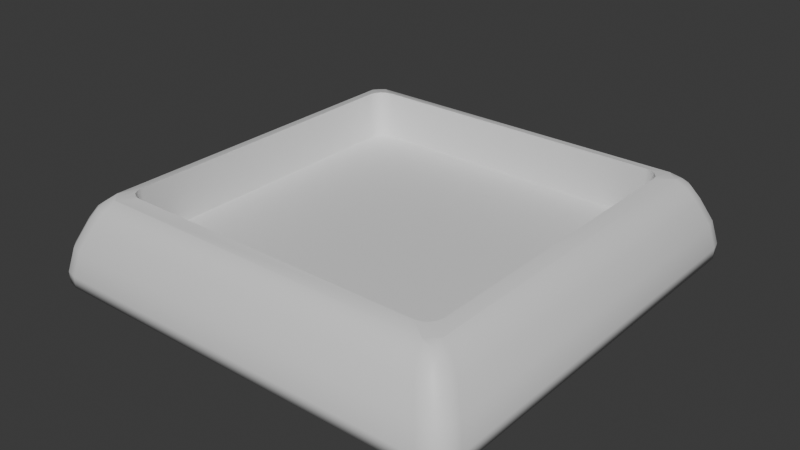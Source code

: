 # Source: button_base.blend  (saved by Blender 4.4.32; exported with 4.5.12 LTS)
import bpy
from mathutils import Matrix  # noqa: F401  (used for matrix-valued properties, if any)

bpy.ops.wm.read_factory_settings(use_empty=True)
scene = bpy.context.scene
scene.name = 'Scene'

# ---- collections
col_collection = bpy.data.collections.new('Collection'); scene.collection.children.link(col_collection)

# ---- materials (node trees are filled in below, after node groups)
mat_material = bpy.data.materials.new('Material')
mat_material.alpha_threshold = 0.0
mat_material.roughness = 0.5
mat_material.line_color = (0.0, 0.0, 0.0, 1.0)

# ---- material node trees
mat_material.use_nodes = True; mat_material.node_tree.nodes.clear()
_N = mat_material.node_tree.nodes; _L = mat_material.node_tree.links
n0 = _N.new('ShaderNodeOutputMaterial'); n0.name = 'Material Output'; n0.location = (300, 300)
n1 = _N.new('ShaderNodeBsdfPrincipled'); n1.name = 'Principled BSDF'; n1.location = (10, 300)
n1.inputs[3].default_value = 1.45
_L.new(n1.outputs[0], n0.inputs[0])
n0.is_active_output = True

# ---- world
world_world = bpy.data.worlds.new('World'); scene.world = world_world
world_world.use_nodes = True; world_world.node_tree.nodes.clear()
_N = world_world.node_tree.nodes; _L = world_world.node_tree.links
n0 = _N.new('ShaderNodeOutputWorld'); n0.name = 'World Output'; n0.location = (300, 300)
n1 = _N.new('ShaderNodeBackground'); n1.name = 'Background'; n1.location = (10, 300)
n1.inputs[0].default_value = (0.05088, 0.05088, 0.05088, 1.0)
_L.new(n1.outputs[0], n0.inputs[0])
n0.is_active_output = True
world_world.color = (0.05088, 0.05088, 0.05088)
world_world.sun_shadow_jitter_overblur = 0.0

# ---- meshes
me_cube = bpy.data.meshes.new('Cube')
me_cube.from_pydata([(0.8709, 0.9756, 0.1158), (0.9756, 0.8709, 0.1158), (0.8474, 0.9356, 0.1756), (0.9251, 0.9636, 0.1158), (0.8996, 0.926, 0.1732), (0.8793, 0.8295, 0.2173), (0.8295, 0.8793, 0.2173), (0.8865, 0.8865, 0.2028), (0.9636, 0.9251, 0.1158), (0.9356, 0.8474, 0.1756), (0.926, 0.8996, 0.1732), (0.9425, 1.056, -0.1158), (1.056, 0.9425, -0.1158), (1.0, 1.042, -0.1158), (0.9522, 1.051, -0.1746), (1.007, 1.036, -0.1746), (1.051, 0.9522, -0.1746), (1.042, 1.0, -0.1158), (1.036, 1.007, -0.1746), (0.9756, -0.8709, 0.1158), (0.8709, -0.9756, 0.1158), (0.9356, -0.8474, 0.1756), (0.9636, -0.9251, 0.1158), (0.926, -0.8996, 0.1732), (0.8295, -0.8793, 0.2173), (0.8793, -0.8295, 0.2173), (0.8865, -0.8865, 0.2028), (0.9251, -0.9636, 0.1158), (0.8474, -0.9356, 0.1756), (0.8996, -0.926, 0.1732), (1.056, -0.9425, -0.1158), (0.9425, -1.056, -0.1158), (1.042, -1.0, -0.1158), (1.051, -0.9522, -0.1746), (1.036, -1.007, -0.1746), (0.9522, -1.051, -0.1746), (1.0, -1.042, -0.1158), (1.007, -1.036, -0.1746), (-0.8709, 0.9756, 0.1158), (-0.9756, 0.8709, 0.1158), (-0.9251, 0.9636, 0.1158), (-0.8474, 0.9356, 0.1756), (-0.8996, 0.926, 0.1732), (-0.9356, 0.8474, 0.1756), (-0.9636, 0.9251, 0.1158), (-0.926, 0.8996, 0.1732), (-0.8295, 0.8793, 0.2173), (-0.8793, 0.8295, 0.2173), (-0.8865, 0.8865, 0.2028), (-1.056, 0.9425, -0.1158), (-0.9425, 1.056, -0.1158), (-1.042, 1.0, -0.1158), (-1.051, 0.9522, -0.1746), (-1.036, 1.007, -0.1746), (-0.9522, 1.051, -0.1746), (-1.0, 1.042, -0.1158), (-1.007, 1.036, -0.1746), (-0.9756, -0.8709, 0.1158), (-0.8709, -0.9756, 0.1158), (-0.9636, -0.9251, 0.1158), (-0.9356, -0.8474, 0.1756), (-0.926, -0.8996, 0.1732), (-0.8474, -0.9356, 0.1756), (-0.9251, -0.9636, 0.1158), (-0.8996, -0.926, 0.1732), (-0.8793, -0.8295, 0.2173), (-0.8295, -0.8793, 0.2173), (-0.8865, -0.8865, 0.2028), (-0.9425, -1.056, -0.1158), (-1.056, -0.9425, -0.1158), (-1.0, -1.042, -0.1158), (-0.9522, -1.051, -0.1746), (-1.007, -1.036, -0.1746), (-1.051, -0.9522, -0.1746), (-1.042, -1.0, -0.1158), (-1.036, -1.007, -0.1746), (1.029, 0.9183, 3.381e-10), (1.016, 0.975, -8.465e-09), (0.975, 1.016, -8.465e-09), (0.9183, 1.029, 3.381e-10), (-0.9183, -1.029, 3.381e-10), (-0.975, -1.016, 3.381e-10), (-1.016, -0.975, 3.381e-10), (-1.029, -0.9183, 3.381e-10), (0.9183, -1.029, 3.381e-10), (0.975, -1.016, -8.465e-09), (1.016, -0.975, -8.465e-09), (1.029, -0.9183, 3.381e-10), (-0.9183, 1.029, 3.381e-10), (-0.975, 1.016, 3.381e-10), (-1.016, 0.975, 3.381e-10), (-1.029, 0.9183, 3.381e-10), (0.8193, -0.742, 0.2306), (0.742, -0.8193, 0.2306), (0.8295, -0.8792, 0.2173), (0.8792, -0.8295, 0.2173), (0.8134, -0.7716, 0.2306), (0.7967, -0.7967, 0.2306), (0.7716, -0.8134, 0.2306), (-0.742, -0.8193, 0.2306), (-0.8193, -0.742, 0.2306), (-0.8792, -0.8295, 0.2173), (-0.8295, -0.8792, 0.2173), (-0.7716, -0.8134, 0.2306), (-0.7967, -0.7967, 0.2306), (-0.8134, -0.7716, 0.2306), (0.742, 0.8193, 0.2306), (0.8193, 0.742, 0.2306), (0.8792, 0.8295, 0.2173), (0.8295, 0.8792, 0.2173), (0.7716, 0.8134, 0.2306), (0.7967, 0.7967, 0.2306), (0.8134, 0.7716, 0.2306), (-0.8193, 0.742, 0.2306), (-0.742, 0.8193, 0.2306), (-0.8295, 0.8792, 0.2173), (-0.8792, 0.8295, 0.2173), (-0.8134, 0.7716, 0.2306), (-0.7967, 0.7967, 0.2306), (-0.7716, 0.8134, 0.2306), (0.742, -0.8193, -0.01147), (0.8193, -0.742, -0.01147), (0.7716, -0.8134, -0.01147), (0.7967, -0.7967, -0.01147), (0.8134, -0.7716, -0.01147), (-0.8193, -0.742, -0.01147), (-0.742, -0.8193, -0.01147), (-0.8134, -0.7716, -0.01147), (-0.7967, -0.7967, -0.01147), (-0.7716, -0.8134, -0.01147), (0.8193, 0.742, -0.01147), (0.742, 0.8193, -0.01147), (0.8134, 0.7716, -0.01147), (0.7967, 0.7967, -0.01147), (0.7716, 0.8134, -0.01147), (-0.742, 0.8193, -0.01147), (-0.8193, 0.742, -0.01147), (-0.7716, 0.8134, -0.01147), (-0.7967, 0.7967, -0.01147), (-0.8134, 0.7716, -0.01147)], [], [(83, 57, 39, 91), (84, 20, 58, 80), (76, 1, 19, 87), (0, 2, 4, 3), (2, 6, 7, 4), (106, 114, 135, 131), (5, 9, 10, 7), (1, 8, 10, 9), (8, 3, 4, 10), (4, 7, 10), (11, 13, 15, 14), (13, 17, 18, 15), (12, 16, 18, 17), (19, 21, 23, 22), (21, 25, 26, 23), (94, 93, 99, 102, 66, 24), (24, 28, 29, 26), (20, 27, 29, 28), (27, 22, 23, 29), (23, 26, 29), (30, 32, 34, 33), (32, 36, 37, 34), (31, 35, 37, 36), (38, 40, 42, 41), (40, 44, 45, 42), (39, 43, 45, 44), (43, 47, 48, 45), (130, 132, 133, 134, 131, 135, 137, 138, 139, 136, 125, 127, 128, 129, 126, 120, 122, 123, 124, 121), (46, 41, 42, 48), (42, 45, 48), (49, 51, 53, 52), (51, 55, 56, 53), (50, 54, 56, 55), (57, 59, 61, 60), (59, 63, 64, 61), (58, 62, 64, 63), (62, 66, 67, 64), (101, 100, 113, 116, 47, 65), (65, 60, 61, 67), (61, 64, 67), (68, 70, 72, 71), (70, 74, 75, 72), (69, 73, 75, 74), (37, 35, 71, 72, 75, 73, 52, 53, 56, 54, 14, 15, 18, 16, 33, 34), (52, 73, 69, 49), (14, 54, 50, 11), (76, 12, 17, 77), (77, 17, 13, 78), (78, 13, 11, 79), (80, 58, 63, 81), (81, 63, 59, 82), (82, 59, 57, 83), (84, 31, 36, 85), (85, 36, 32, 86), (86, 32, 30, 87), (88, 50, 55, 89), (89, 55, 51, 90), (90, 51, 49, 91), (107, 130, 121, 92), (24, 66, 62, 28), (28, 62, 58, 20), (95, 94, 24, 26, 25), (5, 25, 21, 9), (9, 21, 19, 1), (71, 35, 31, 68), (100, 125, 136, 113), (65, 47, 43, 60), (60, 43, 39, 57), (109, 108, 5, 7, 6), (46, 6, 2, 41), (41, 2, 0, 38), (33, 16, 12, 30), (88, 38, 0, 79), (93, 120, 126, 99), (115, 114, 106, 109, 6, 46), (116, 115, 46, 48, 47), (50, 88, 79, 11), (44, 90, 91, 39), (40, 89, 90, 44), (38, 88, 89, 40), (22, 86, 87, 19), (27, 85, 86, 22), (20, 84, 85, 27), (74, 82, 83, 69), (70, 81, 82, 74), (68, 80, 81, 70), (3, 78, 79, 0), (8, 77, 78, 3), (1, 76, 77, 8), (12, 76, 87, 30), (31, 84, 80, 68), (69, 83, 91, 49), (102, 101, 65, 67, 66), (92, 96, 97, 98, 93, 94, 95), (99, 103, 104, 105, 100, 101, 102), (106, 110, 111, 112, 107, 108, 109), (113, 117, 118, 119, 114, 115, 116), (113, 136, 139, 117), (117, 139, 138, 118), (118, 138, 137, 119), (119, 137, 135, 114), (130, 107, 112, 132), (132, 112, 111, 133), (133, 111, 110, 134), (134, 110, 106, 131), (120, 93, 98, 122), (122, 98, 97, 123), (123, 97, 96, 124), (124, 96, 92, 121), (99, 126, 129, 103), (103, 129, 128, 104), (104, 128, 127, 105), (105, 127, 125, 100), (108, 107, 92, 95, 25, 5)])
me_cube.polygons.foreach_set('use_smooth', [True] * 114)
_k = set([(92, 96), (92, 107), (93, 98), (93, 99), (96, 97), (97, 98), (99, 103), (100, 105), (100, 113), (103, 104), (104, 105), (106, 110), (106, 114), (107, 112), (110, 111), (111, 112), (113, 117), (114, 119), (117, 118), (118, 119), (120, 122), (120, 126), (121, 124), (121, 130), (122, 123), (123, 124), (125, 127), (125, 136), (126, 129), (127, 128), (128, 129), (130, 132), (131, 134), (131, 135), (132, 133), (133, 134), (135, 137), (136, 139), (137, 138), (138, 139)])
me_cube.attributes.new('sharp_edge', 'BOOLEAN', 'EDGE').data.foreach_set('value', [ (min(e.vertices), max(e.vertices)) in _k for e in me_cube.edges])
_uv = me_cube.uv_layers.new(name='UVMap')
_uv.uv.foreach_set('vector', [0.5, 0.01341, 0.5601, 0.01341, 0.5601, 0.2366, 0.5, 0.2366, 0.5, 0.7634, 0.5601, 0.7634, 0.5601, 0.9866, 0.5, 0.9866, 0.5, 0.5134, 0.5601, 0.5134, 0.5601, 0.7366, 0.5, 0.7366, 0.5601, 0.4866, 0.5925, 0.4866, 0.5911, 0.493, 0.5601, 0.4933, 0.5925, 0.4866, 0.625, 0.4866, 0.625, 0.493, 0.5911, 0.493, 0.6489, 0.5134, 0.8511, 0.5134, 0.8395, 0.5261, 0.6605, 0.5261, 0.6317, 0.5134, 0.5925, 0.5134, 0.5911, 0.507, 0.632, 0.5, 0.5601, 0.5134, 0.5601, 0.5067, 0.5911, 0.507, 0.5925, 0.5134, 0.5601, 0.5067, 0.5601, 0.4933, 0.5911, 0.493, 0.5911, 0.507, 0.5911, 0.493, 0.625, 0.493, 0.5911, 0.4965, 0.4399, 0.4866, 0.4399, 0.4933, 0.375, 0.493, 0.375, 0.4866, 0.4399, 0.4933, 0.4399, 0.5067, 0.4089, 0.507, 0.375, 0.493, 0.4399, 0.5134, 0.4075, 0.5134, 0.4089, 0.507, 0.4399, 0.5067, 0.5601, 0.7366, 0.5925, 0.7366, 0.5911, 0.743, 0.5601, 0.7433, 0.5925, 0.7366, 0.6317, 0.7366, 0.632, 0.75, 0.5911, 0.743, 0.6384, 0.75, 0.6489, 0.7366, 0.8511, 0.7366, 0.8616, 0.75, 0.8616, 0.75, 0.6384, 0.75, 0.625, 0.7634, 0.5925, 0.7634, 0.5911, 0.757, 0.625, 0.757, 0.5601, 0.7634, 0.5601, 0.7567, 0.5911, 0.757, 0.5925, 0.7634, 0.5601, 0.7567, 0.5601, 0.7433, 0.5911, 0.743, 0.5911, 0.757, 0.5911, 0.7535, 0.625, 0.757, 0.5911, 0.757, 0.4399, 0.7366, 0.4399, 0.7433, 0.4089, 0.743, 0.4075, 0.7366, 0.4399, 0.7433, 0.4399, 0.7567, 0.375, 0.757, 0.4089, 0.743, 0.4399, 0.7634, 0.375, 0.7634, 0.375, 0.757, 0.4399, 0.7567, 0.5601, 0.2634, 0.5601, 0.2567, 0.5911, 0.257, 0.5925, 0.2634, 0.5601, 0.2567, 0.5601, 0.2433, 0.5911, 0.243, 0.5911, 0.257, 0.5601, 0.2366, 0.5925, 0.2366, 0.5911, 0.243, 0.5601, 0.2433, 0.5925, 0.2366, 0.625, 0.2366, 0.625, 0.243, 0.5911, 0.243, 0.6511, 0.5355, 0.6514, 0.5319, 0.652, 0.527, 0.6569, 0.5264, 0.6605, 0.5261, 0.8395, 0.5261, 0.8431, 0.5264, 0.848, 0.527, 0.8486, 0.5319, 0.8489, 0.5355, 0.8489, 0.7145, 0.8486, 0.7181, 0.848, 0.723, 0.8431, 0.7236, 0.8395, 0.7239, 0.6605, 0.7239, 0.6569, 0.7236, 0.652, 0.723, 0.6514, 0.7181, 0.6511, 0.7145, 0.625, 0.2634, 0.5925, 0.2634, 0.5911, 0.257, 0.625, 0.25, 0.5911, 0.2465, 0.5911, 0.243, 0.625, 0.243, 0.4399, 0.2366, 0.4399, 0.2433, 0.375, 0.243, 0.375, 0.2366, 0.4399, 0.2433, 0.4399, 0.2567, 0.375, 0.257, 0.375, 0.243, 0.4399, 0.2634, 0.375, 0.2634, 0.375, 0.257, 0.4399, 0.2567, 0.5601, 0.01341, 0.5601, 0.006716, 0.5911, 0.006999, 0.5925, 0.01341, 0.5601, 0.006716, 0.5601, 0.0, 0.5911, 0.0, 0.5911, 0.006999, 0.5601, 0.9866, 0.5925, 0.9866, 0.5911, 1.0, 0.5601, 1.0, 0.5925, 0.9866, 0.625, 0.9866, 0.625, 1.0, 0.5911, 1.0, 0.875, 0.7366, 0.8616, 0.7261, 0.8616, 0.5239, 0.875, 0.5134, 0.875, 0.5134, 0.875, 0.7366, 0.625, 0.01341, 0.5925, 0.01341, 0.5911, 0.006999, 0.625, 0.006999, 0.5911, 0.006999, 0.5911, 0.0, 0.625, 0.006999, 0.4399, 0.9866, 0.4399, 1.0, 0.375, 0.993, 0.375, 0.9866, 0.4399, 0.0, 0.4399, 0.006716, 0.375, 0.006999, 0.375, 0.0, 0.4399, 0.01341, 0.375, 0.01341, 0.375, 0.006999, 0.4399, 0.006716, 0.368, 0.75, 0.3616, 0.75, 0.1384, 0.75, 0.132, 0.75, 0.125, 0.743, 0.125, 0.7366, 0.125, 0.5134, 0.125, 0.507, 0.132, 0.5, 0.1384, 0.5, 0.3616, 0.5, 0.368, 0.5, 0.4089, 0.507, 0.4075, 0.5134, 0.4075, 0.7366, 0.3715, 0.743, 0.375, 0.2366, 0.375, 0.01341, 0.4399, 0.01341, 0.4399, 0.2366, 0.375, 0.4866, 0.375, 0.2634, 0.4399, 0.2634, 0.4399, 0.4866, 0.5, 0.5134, 0.4399, 0.5134, 0.4399, 0.5067, 0.5, 0.5067, 0.5, 0.5067, 0.4399, 0.5067, 0.4399, 0.4933, 0.5, 0.4933, 0.5, 0.4933, 0.4399, 0.4933, 0.4399, 0.4866, 0.5, 0.4866, 0.5, 0.9866, 0.5601, 0.9866, 0.5601, 1.0, 0.5, 1.0, 0.5, 0.0, 0.5601, 0.0, 0.5601, 0.006716, 0.5, 0.006716, 0.5, 0.006716, 0.5601, 0.006716, 0.5601, 0.01341, 0.5, 0.01341, 0.5, 0.7634, 0.4399, 0.7634, 0.4399, 0.7567, 0.5, 0.7567, 0.5, 0.7567, 0.4399, 0.7567, 0.4399, 0.7433, 0.5, 0.7433, 0.5, 0.7433, 0.4399, 0.7433, 0.4399, 0.7366, 0.5, 0.7366, 0.5, 0.2634, 0.4399, 0.2634, 0.4399, 0.2567, 0.5, 0.2567, 0.5, 0.2567, 0.4399, 0.2567, 0.4399, 0.2433, 0.5, 0.2433, 0.5, 0.2433, 0.4399, 0.2433, 0.4399, 0.2366, 0.5, 0.2366, 0.6384, 0.5239, 0.6511, 0.5355, 0.6511, 0.7145, 0.6384, 0.7261, 0.625, 0.7634, 0.625, 0.9866, 0.5925, 0.9866, 0.5925, 0.7634, 0.5925, 0.7634, 0.5925, 0.9866, 0.5601, 0.9866, 0.5601, 0.7634, 0.6317, 0.7366, 0.6384, 0.75, 0.6384, 0.75, 0.632, 0.75, 0.6317, 0.7366, 0.6317, 0.5134, 0.6317, 0.7366, 0.5925, 0.7366, 0.5925, 0.5134, 0.5925, 0.5134, 0.5925, 0.7366, 0.5601, 0.7366, 0.5601, 0.5134, 0.375, 0.9866, 0.375, 0.7634, 0.4399, 0.7634, 0.4399, 0.9866, 0.8616, 0.7261, 0.8489, 0.7145, 0.8489, 0.5355, 0.8616, 0.5239, 0.625, 0.01341, 0.625, 0.2366, 0.5925, 0.2366, 0.5925, 0.01341, 0.5925, 0.01341, 0.5925, 0.2366, 0.5601, 0.2366, 0.5601, 0.01341, 0.6384, 0.5, 0.6317, 0.5134, 0.6317, 0.5134, 0.632, 0.5, 0.6384, 0.5, 0.625, 0.2634, 0.625, 0.4866, 0.5925, 0.4866, 0.5925, 0.2634, 0.5925, 0.2634, 0.5925, 0.4866, 0.5601, 0.4866, 0.5601, 0.2634, 0.4075, 0.7366, 0.4075, 0.5134, 0.4399, 0.5134, 0.4399, 0.7366, 0.5, 0.2634, 0.5601, 0.2634, 0.5601, 0.4866, 0.5, 0.4866, 0.6489, 0.7366, 0.6605, 0.7239, 0.8395, 0.7239, 0.8511, 0.7366, 0.8616, 0.5, 0.8511, 0.5134, 0.6489, 0.5134, 0.6384, 0.5, 0.6384, 0.5, 0.8616, 0.5, 0.875, 0.5134, 0.8616, 0.5, 0.8616, 0.5, 0.875, 0.507, 0.875, 0.5134, 0.4399, 0.2634, 0.5, 0.2634, 0.5, 0.4866, 0.4399, 0.4866, 0.5601, 0.2433, 0.5, 0.2433, 0.5, 0.2366, 0.5601, 0.2366, 0.5601, 0.2567, 0.5, 0.2567, 0.5, 0.2433, 0.5601, 0.2433, 0.5601, 0.2634, 0.5, 0.2634, 0.5, 0.2567, 0.5601, 0.2567, 0.5601, 0.7433, 0.5, 0.7433, 0.5, 0.7366, 0.5601, 0.7366, 0.5601, 0.7567, 0.5, 0.7567, 0.5, 0.7433, 0.5601, 0.7433, 0.5601, 0.7634, 0.5, 0.7634, 0.5, 0.7567, 0.5601, 0.7567, 0.4399, 0.006716, 0.5, 0.006716, 0.5, 0.01341, 0.4399, 0.01341, 0.4399, 0.0, 0.5, 0.0, 0.5, 0.006716, 0.4399, 0.006716, 0.4399, 0.9866, 0.5, 0.9866, 0.5, 1.0, 0.4399, 1.0, 0.5601, 0.4933, 0.5, 0.4933, 0.5, 0.4866, 0.5601, 0.4866, 0.5601, 0.5067, 0.5, 0.5067, 0.5, 0.4933, 0.5601, 0.4933, 0.5601, 0.5134, 0.5, 0.5134, 0.5, 0.5067, 0.5601, 0.5067, 0.4399, 0.5134, 0.5, 0.5134, 0.5, 0.7366, 0.4399, 0.7366, 0.4399, 0.7634, 0.5, 0.7634, 0.5, 0.9866, 0.4399, 0.9866, 0.4399, 0.01341, 0.5, 0.01341, 0.5, 0.2366, 0.4399, 0.2366, 0.8616, 0.75, 0.875, 0.7366, 0.875, 0.7366, 0.875, 0.743, 0.8616, 0.75, 0.6384, 0.7261, 0.6384, 0.7301, 0.6384, 0.7335, 0.6384, 0.7358, 0.6384, 0.7366, 0.6384, 0.75, 0.6317, 0.7366, 0.8511, 0.7366, 0.8551, 0.7366, 0.8585, 0.7366, 0.8608, 0.7366, 0.8616, 0.7366, 0.875, 0.7366, 0.8616, 0.75, 0.6489, 0.5134, 0.6449, 0.5134, 0.6415, 0.5134, 0.6392, 0.5134, 0.6384, 0.5134, 0.6317, 0.5134, 0.6384, 0.5, 0.8616, 0.5239, 0.8616, 0.5199, 0.8616, 0.5165, 0.8616, 0.5142, 0.8616, 0.5134, 0.8616, 0.5, 0.875, 0.5134, 0.8616, 0.5239, 0.8489, 0.5355, 0.8486, 0.5319, 0.8616, 0.5199, 0.8616, 0.5199, 0.8486, 0.5319, 0.848, 0.527, 0.8616, 0.5134, 0.8616, 0.5134, 0.848, 0.527, 0.8431, 0.5264, 0.8551, 0.5134, 0.8551, 0.5134, 0.8431, 0.5264, 0.8395, 0.5261, 0.8511, 0.5134, 0.6511, 0.5355, 0.6384, 0.5239, 0.6384, 0.5199, 0.6514, 0.5319, 0.6514, 0.5319, 0.6384, 0.5199, 0.6384, 0.5134, 0.652, 0.527, 0.652, 0.527, 0.6384, 0.5134, 0.6449, 0.5134, 0.6569, 0.5264, 0.6569, 0.5264, 0.6449, 0.5134, 0.6489, 0.5134, 0.6605, 0.5261, 0.6605, 0.7239, 0.6489, 0.7366, 0.6449, 0.7366, 0.6569, 0.7236, 0.6569, 0.7236, 0.6449, 0.7366, 0.6384, 0.7366, 0.652, 0.723, 0.652, 0.723, 0.6384, 0.7366, 0.6384, 0.7301, 0.6514, 0.7181, 0.6514, 0.7181, 0.6384, 0.7301, 0.6384, 0.7261, 0.6511, 0.7145, 0.8511, 0.7366, 0.8395, 0.7239, 0.8431, 0.7236, 0.8551, 0.7366, 0.8551, 0.7366, 0.8431, 0.7236, 0.848, 0.723, 0.8616, 0.7366, 0.8616, 0.7366, 0.848, 0.723, 0.8486, 0.7181, 0.8616, 0.7301, 0.8616, 0.7301, 0.8486, 0.7181, 0.8489, 0.7145, 0.8616, 0.7261, 0.6317, 0.5134, 0.6384, 0.5239, 0.6384, 0.7261, 0.6317, 0.7366, 0.6317, 0.7366, 0.6317, 0.5134])
me_cube.materials.append(mat_material)
me_cube.use_mirror_vertex_groups = False
me_cube.update()

# ---- objects
ob_cube = bpy.data.objects.new('Cube', me_cube)

# ---- transforms, parenting, visibility, modifiers, constraints
ob_cube.location = (0.0, 0.0, 0.0)
ob_cube.lock_rotations_4d = False
ob_cube.empty_display_type = 'ARROWS'
ob_cube.lineart.crease_threshold = 0.0

# ---- collection membership
col_collection.objects.link(ob_cube)

# ---- scene / render settings (as saved in the file)
scene.frame_start = 1; scene.frame_end = 250; scene.frame_set(1)
scene.render.engine = 'BLENDER_EEVEE_NEXT'
bpy.context.view_layer.update()

# ---- added for rendering (the .blend has no active camera and no usable light): camera, sun
cam_auto = bpy.data.cameras.new('AutoCamera')
cam_auto.lens = 50.0
cam_auto.sensor_width = 36.0
cam_auto.clip_end = 1000.0
ob_auto_camera = bpy.data.objects.new('AutoCamera', cam_auto)
scene.collection.objects.link(ob_auto_camera)
ob_auto_camera.location = (2.78833, -3.34599, 2.25868)
ob_auto_camera.rotation_euler = (1.09748, -7.21219e-08, 0.694738)
scene.camera = ob_auto_camera
light_auto_sun = bpy.data.lights.new('AutoSun', 'SUN')
light_auto_sun.energy = 3.0
light_auto_sun.angle = 0.0523599
ob_auto_sun = bpy.data.objects.new('AutoSun', light_auto_sun)
scene.collection.objects.link(ob_auto_sun)
ob_auto_sun.rotation_euler = (0.872665, 0.174533, 0.523599)
bpy.context.view_layer.update()
